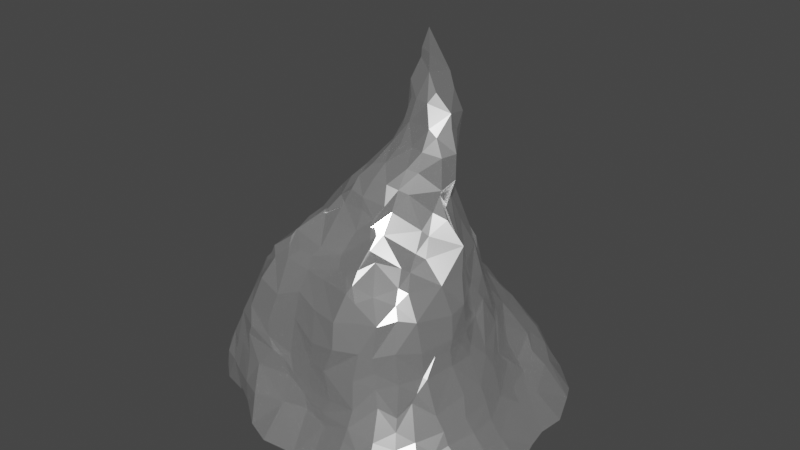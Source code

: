 # Source: tinfoil_hat_for_aaron.blend  (saved by Blender 3.2.14; exported with 4.5.12 LTS)
import bpy
from mathutils import Matrix  # noqa: F401  (used for matrix-valued properties, if any)

bpy.ops.wm.read_factory_settings(use_empty=True)
scene = bpy.context.scene
scene.name = 'Scene'

# ---- collections
col_collection = bpy.data.collections.new('Collection'); scene.collection.children.link(col_collection)

# ---- materials (node trees are filled in below, after node groups)
mat_material_002 = bpy.data.materials.new('Material.002')

# ---- material node trees
mat_material_002.use_nodes = True; mat_material_002.node_tree.nodes.clear()
_N = mat_material_002.node_tree.nodes; _L = mat_material_002.node_tree.links
n0 = _N.new('ShaderNodeBsdfPrincipled'); n0.name = 'Principled BSDF'; n0.location = (10, 300)
n0.distribution = 'GGX'
n0.subsurface_method = 'RANDOM_WALK_SKIN'
n0.inputs[0].default_value = (1.0, 1.0, 1.0, 1.0)
n0.inputs[1].default_value = 0.8955
n0.inputs[2].default_value = 0.2364
n0.inputs[3].default_value = 1.45
n0.inputs[27].default_value = (0.0, 0.0, 0.0, 1.0)
n0.inputs[28].default_value = 1.0
n1 = _N.new('ShaderNodeOutputMaterial'); n1.name = 'Material Output'; n1.location = (300, 300)
_L.new(n0.outputs[0], n1.inputs[0])
n1.is_active_output = True

# ---- world
world_world = bpy.data.worlds.new('World'); scene.world = world_world
world_world.use_nodes = True; world_world.node_tree.nodes.clear()
_N = world_world.node_tree.nodes; _L = world_world.node_tree.links
n0 = _N.new('ShaderNodeOutputWorld'); n0.name = 'World Output'; n0.location = (300, 300)
n1 = _N.new('ShaderNodeBackground'); n1.name = 'Background'; n1.location = (10, 300)
n1.inputs[0].default_value = (0.05088, 0.05088, 0.05088, 1.0)
_L.new(n1.outputs[0], n0.inputs[0])
n0.is_active_output = True
world_world.color = (0.05088, 0.05088, 0.05088)
world_world.use_sun_shadow = False
world_world.sun_shadow_jitter_overblur = 0.0

# ---- meshes
me_cone = bpy.data.meshes.new('Cone')
me_cone.from_pydata([(-0.4877, -0.5717, -0.9782), (-0.6198, -0.6518, -0.9704), (-0.4999, -0.5746, -0.7942), (-0.6757, -0.4806, -0.9475), (-0.7111, -0.354, -0.9375), (-0.4821, -0.521, -0.978), (-0.6729, -0.5403, -0.9665), (-0.5426, -0.3452, -0.971), (-0.62, -0.4341, -0.8225), (-0.6356, -0.3568, -0.7938), (-0.563, -0.4886, -0.7658), (-0.498, -0.4522, -0.6185), (-0.6064, -0.358, -0.7295), (-0.5727, -0.3591, -0.6433), (-0.707, -0.2125, -0.9365), (-0.7377, -0.09839, -0.9568), (-0.5516, -0.2073, -0.9665), (-0.5463, -0.06578, -0.971), (-0.6289, -0.2132, -0.779), (-0.6214, -0.07666, -0.7557), (-0.6123, -0.049, -0.6848), (-0.6208, -0.1918, -0.7208), (-0.5992, -0.231, -0.6452), (-0.6136, -0.1238, -0.708), (-0.603, -0.07498, -0.6481), (-0.485, -0.4247, -0.5324), (-0.5497, -0.3374, -0.5028), (-0.515, -0.3418, -0.3638), (-0.4942, -0.306, -0.2208), (-0.4786, -0.2814, -0.1336), (-0.5988, -0.1849, -0.4966), (-0.5842, -0.2366, -0.3597), (-0.5915, -0.06973, -0.502), (-0.5917, -0.09521, -0.3839), (-0.5576, -0.2177, -0.2308), (-0.4927, -0.2378, -0.09327), (-0.5506, -0.07417, -0.2282), (-0.4759, -0.05359, -0.101), (-0.3466, -0.8278, -0.9769), (-0.3566, -0.85, -0.9701), (-0.2756, -0.8336, -0.9854), (-0.2907, -0.8683, -0.9605), (-0.3616, -0.7618, -0.9891), (-0.4199, -0.7952, -0.9649), (-0.4132, -0.6217, -0.9795), (-0.4973, -0.7385, -0.9666), (-0.2753, -0.7583, -0.9965), (-0.2725, -0.7875, -0.8725), (-0.2775, -0.6187, -0.9905), (-0.3592, -0.6914, -0.8233), (-0.4163, -0.6205, -0.7682), (-0.3707, -0.5511, -0.6007), (-0.2873, -0.711, -0.8016), (-0.282, -0.6758, -0.7425), (-0.2922, -0.6332, -0.6684), (-0.08434, -0.9226, -0.9834), (-0.08358, -0.9279, -0.979), (0.009677, -0.8958, -0.9775), (0.01108, -0.9133, -0.9661), (-0.1375, -0.7591, -0.9976), (-0.1369, -0.8034, -0.8617), (-0.1405, -0.6231, -0.9963), (-0.002618, -0.7567, -0.9962), (-0.002954, -0.7927, -0.865), (-0.001675, -0.6207, -1.0), (-0.1379, -0.733, -0.7903), (-0.1509, -0.6914, -0.7211), (-0.12, -0.6463, -0.6263), (-0.002085, -0.723, -0.793), (0.005418, -0.6816, -0.7181), (0.0003814, -0.6454, -0.6362), (-0.3446, -0.5557, -0.5582), (-0.2906, -0.5667, -0.4982), (-0.2263, -0.5543, -0.4037), (-0.1378, -0.5817, -0.4833), (-0.1401, -0.5678, -0.4014), (-0.004547, -0.5678, -0.4943), (-0.04864, -0.5538, -0.4108), (-0.4213, -0.4769, -0.9811), (-0.4713, -0.4309, -0.9765), (-0.3853, -0.3812, -0.9803), (-0.4188, -0.3452, -0.9785), (-0.2728, -0.4852, -0.9884), (-0.2756, -0.3656, -0.9815), (-0.2724, -0.2978, -0.9751), (-0.4707, -0.5466, -0.7201), (-0.4486, -0.5305, -0.6591), (-0.4109, -0.2122, -0.9718), (-0.4111, -0.07464, -0.9658), (-0.2746, -0.2134, -0.9651), (-0.275, -0.07486, -0.947), (-0.1353, -0.4807, -0.9931), (-0.1357, -0.3638, -0.9831), (-0.1382, -0.3009, -0.9724), (0.002672, -0.4836, -0.9986), (-0.003101, -0.3599, -0.9869), (0.003986, -0.2954, -0.9731), (-0.1413, -0.2169, -0.9566), (-0.1384, -0.08325, -0.9324), (-0.003969, -0.2112, -0.9537), (-0.004763, -0.07152, -0.9315), (-0.4133, -0.5053, -0.5005), (-0.4038, -0.4725, -0.3514), (-0.4759, -0.4079, -0.4581), (-0.4739, -0.3907, -0.3822), (-0.2991, -0.55, -0.4904), (-0.2946, -0.5368, -0.3667), (-0.3621, -0.4412, -0.2038), (-0.3425, -0.4103, -0.1452), (-0.4409, -0.3878, -0.2272), (-0.4179, -0.3399, -0.09931), (-0.2921, -0.4971, -0.219), (-0.275, -0.4222, -0.1005), (-0.3003, -0.3826, -0.08109), (-0.4497, -0.2316, -0.07243), (-0.1238, -0.566, -0.3472), (0.02861, -0.5446, -0.4536), (-0.005241, -0.5372, -0.3711), (-0.1071, -0.5445, -0.2341), (-0.1146, -0.4794, -0.1006), (-0.01113, -0.5286, -0.2185), (0.01113, -0.4897, -0.09089), (-0.4322, -0.1663, -0.05531), (-0.4139, -0.09689, -0.05108), (-0.3272, -0.2558, 0.01432), (-0.3083, -0.1982, 0.04675), (-0.2134, -0.3705, -0.03467), (-0.2439, -0.3427, -0.01343), (-0.2314, -0.2072, 0.105), (-0.1628, -0.1911, 0.1942), (-0.4007, -0.2156, -0.01703), (-0.2637, -0.1962, 0.1106), (-0.3644, -0.05927, -0.007682), (-0.2806, -0.0729, 0.09534), (-0.261, -0.1529, 0.1349), (-0.2297, -0.1387, 0.1604), (-0.2341, -0.06683, 0.1882), (-0.1904, -0.1715, 0.2255), (-0.1447, -0.1373, 0.3122), (-0.2187, -0.051, 0.2429), (-0.1626, -0.06314, 0.32), (-0.12, -0.3784, 0.003356), (-0.05725, -0.3333, 0.08444), (-0.1411, -0.3332, 0.02179), (-0.07751, -0.3054, 0.1095), (0.04827, -0.4589, 0.04286), (0.02704, -0.3698, 0.1521), (-0.01147, -0.3116, 0.1836), (-0.09057, -0.2293, 0.2746), (-0.03458, -0.2353, 0.3691), (0.02604, -0.318, 0.2669), (0.0291, -0.3272, 0.2895), (0.04611, -0.3071, 0.442), (-0.1212, -0.1928, 0.2953), (-0.07139, -0.1964, 0.3884), (-0.09132, -0.07357, 0.3883), (-0.003061, -0.2265, 0.4624), (0.05601, -0.2618, 0.5274), (-0.001084, -0.1577, 0.4663), (-0.003286, -0.08401, 0.4622), (0.04146, -0.2256, 0.5654), (0.08852, -0.1656, 0.6615), (0.06013, -0.07414, 0.5543), (0.09015, -0.0898, 0.6635), (-0.7827, 0.07934, -0.9509), (-0.7601, 0.2031, -0.9299), (-0.539, 0.06562, -0.9753), (-0.5511, 0.1967, -0.9768), (-0.6654, 0.05728, -0.7642), (-0.6165, 0.05928, -0.6308), (-0.7205, 0.2167, -0.7725), (-0.668, 0.2396, -0.6307), (-0.6111, 0.03811, -0.5992), (-0.6764, 0.351, -0.9111), (-0.6362, 0.4497, -0.9012), (-0.4842, 0.3573, -0.978), (-0.57, 0.3318, -0.9689), (-0.4822, 0.4716, -0.9781), (-0.6145, 0.4967, -0.9398), (-0.6863, 0.3334, -0.7766), (-0.6575, 0.3318, -0.6361), (-0.6416, 0.4607, -0.78), (-0.6191, 0.4354, -0.6132), (-0.6221, 0.5237, -0.7618), (-0.6069, 0.4961, -0.6358), (-0.6152, 0.103, -0.5496), (-0.6302, 0.1629, -0.5296), (-0.5954, 0.06882, -0.5177), (-0.5666, 0.0611, -0.3248), (-0.6203, 0.2065, -0.4744), (-0.6049, 0.2253, -0.4007), (-0.5304, 0.06271, -0.1938), (-0.4695, 0.06596, -0.09984), (-0.5733, 0.181, -0.2428), (-0.4809, 0.2057, -0.08527), (-0.6355, 0.3526, -0.5198), (-0.6164, 0.4031, -0.567), (-0.6331, 0.3332, -0.4648), (-0.603, 0.3643, -0.372), (-0.5553, 0.5078, -0.4848), (-0.5154, 0.454, -0.3408), (-0.5586, 0.3248, -0.217), (-0.4849, 0.3025, -0.1174), (-0.4948, 0.418, -0.2656), (-0.4801, 0.5442, -0.9768), (-0.5932, 0.6332, -0.9416), (-0.5353, 0.7232, -0.9296), (-0.5968, 0.6102, -0.7618), (-0.553, 0.5989, -0.648), (-0.5069, 0.7057, -0.7619), (-0.483, 0.6826, -0.6932), (-0.5022, 0.5639, -0.512), (-0.4144, 0.05811, -0.9684), (-0.3984, 0.215, -0.9772), (-0.2823, 0.06214, -0.9443), (-0.2706, 0.2001, -0.9586), (-0.4013, 0.321, -0.9857), (-0.3977, 0.2674, -0.9812), (-0.4121, 0.4715, -0.9914), (-0.2733, 0.3572, -0.9822), (-0.2758, 0.2898, -0.9735), (-0.2749, 0.4707, -0.9934), (-0.1429, 0.05778, -0.9263), (-0.1333, 0.2, -0.9393), (-0.001502, 0.06193, -0.9316), (0.000839, 0.1961, -0.9338), (-0.1677, 0.3871, -0.9789), (-0.1307, 0.3416, -0.9675), (-0.1291, 0.4584, -0.9885), (-0.07826, 0.4059, -0.9761), (-0.000503, 0.335, -0.9563), (-0.001086, 0.482, -0.9862), (-0.004459, 0.4158, -0.9733), (-0.4463, 0.2373, -0.04964), (-0.4797, 0.5346, -0.4381), (-0.4106, 0.5464, -0.3398), (-0.2799, 0.5372, -0.3078), (-0.459, 0.394, -0.1845), (-0.4533, 0.3463, -0.08091), (-0.425, 0.4556, -0.2019), (-0.3753, 0.4159, -0.1374), (-0.2503, 0.3872, -0.05812), (-0.2685, 0.4867, -0.2336), (-0.2923, 0.4161, -0.1184), (-0.1329, 0.53, -0.3046), (-0.06504, 0.5381, -0.2953), (-0.1729, 0.3885, -0.04231), (-0.1252, 0.4815, -0.234), (-0.1458, 0.4175, -0.07052), (0.0613, 0.3909, -0.03161), (-0.01557, 0.5218, -0.2513), (0.0135, 0.4545, -0.07096), (-0.4164, 0.5975, -0.9902), (-0.4648, 0.6359, -0.9775), (-0.3727, 0.6981, -0.9835), (-0.4546, 0.8, -0.9462), (-0.2747, 0.6079, -0.9966), (-0.275, 0.7224, -0.988), (-0.2755, 0.795, -0.9695), (-0.4491, 0.6629, -0.6093), (-0.4222, 0.7773, -0.7749), (-0.4229, 0.7021, -0.6305), (-0.2685, 0.8092, -0.7282), (-0.2787, 0.7513, -0.6332), (-0.3526, 0.8378, -0.9176), (-0.2851, 0.8664, -0.9247), (-0.3505, 0.8156, -0.8304), (-0.277, 0.8362, -0.8032), (-0.1382, 0.6078, -0.9987), (-0.1435, 0.7557, -0.9933), (-0.1917, 0.8066, -0.9748), (-0.002528, 0.6085, -0.9986), (-0.001576, 0.7457, -0.9992), (-0.1389, 0.8035, -0.7245), (-0.135, 0.7436, -0.6359), (-0.001977, 0.7875, -0.7432), (0.003154, 0.7315, -0.6393), (-0.1009, 0.8251, -0.9806), (-0.151, 0.9186, -0.948), (-0.001574, 0.8268, -0.9836), (0.00436, 0.9163, -0.9605), (-0.1376, 0.8429, -0.7903), (-0.002542, 0.8289, -0.8073), (-0.4024, 0.6323, -0.479), (-0.4161, 0.567, -0.3835), (-0.3599, 0.6843, -0.5535), (-0.2739, 0.6546, -0.4725), (-0.2753, 0.5795, -0.3683), (-0.283, 0.696, -0.5372), (-0.1379, 0.6476, -0.4779), (-0.1395, 0.5744, -0.3744), (-0.1381, 0.6877, -0.5421), (-0.005859, 0.6641, -0.4657), (-0.01515, 0.5906, -0.346), (-0.001375, 0.6884, -0.5276), (0.01332, 0.5488, -0.2797), (-0.4263, 0.08708, -0.04931), (-0.4346, 0.1632, -0.04232), (-0.3932, 0.05927, -0.005463), (-0.3019, 0.06066, 0.1079), (-0.3975, 0.2313, 0.03227), (-0.2738, 0.1527, 0.1293), (-0.3001, 0.2239, 0.06188), (-0.2919, 0.1464, 0.1173), (-0.2464, 0.05149, 0.1908), (-0.2487, 0.04757, 0.1708), (-0.2194, 0.02624, 0.2584), (-0.1683, 0.03032, 0.3118), (-0.2233, 0.09876, 0.2063), (-0.4212, 0.2442, 0.001684), (-0.2802, 0.2835, 0.04133), (-0.2284, 0.2342, 0.09622), (-0.1192, 0.2119, 0.1899), (-0.02434, 0.2124, 0.2143), (-0.157, 0.04493, 0.288), (-0.1115, -0.00499, 0.3686), (-0.1289, 0.1278, 0.2674), (-0.08233, 0.06706, 0.3367), (0.04748, 0.02557, 0.441), (0.01434, 0.1817, 0.2704), (0.0008881, 0.05429, 0.3912), (-0.1226, 0.3619, 0.01684), (-0.1411, 0.2429, 0.146), (-0.09505, 0.3902, -0.02065), (-0.0231, 0.3775, 0.01679), (-0.003005, 0.2555, 0.1537), (-0.0003016, 0.399, -0.009251), (0.005761, -0.007042, 0.4408), (0.07701, -0.01222, 0.5224), (0.1113, -0.03584, 0.6554), (0.08833, -0.835, -0.9791), (0.1259, -0.8641, -0.9582), (0.1336, -0.7683, -0.9912), (0.162, -0.8532, -0.9576), (0.1349, -0.6207, -1.002), (0.2701, -0.7789, -0.9867), (0.2757, -0.8207, -0.9553), (0.2714, -0.6206, -1.003), (0.3261, -0.6819, -0.8388), (0.138, -0.7037, -0.8138), (0.1344, -0.659, -0.7514), (0.1466, -0.5974, -0.6197), (0.2406, -0.6924, -0.8283), (0.2586, -0.6312, -0.7776), (0.2996, -0.5509, -0.6792), (0.4358, -0.7887, -0.9871), (0.4342, -0.8063, -0.9716), (0.4061, -0.6189, -1.005), (0.3947, -0.6767, -0.8459), (0.5161, -0.7112, -0.9911), (0.5547, -0.7319, -0.9496), (0.5752, -0.6708, -0.9954), (0.5945, -0.7221, -0.9544), (0.3961, -0.5791, -0.7695), (0.343, -0.5528, -0.7045), (0.5654, -0.5844, -0.8039), (0.1138, -0.5678, -0.5379), (0.1365, -0.4857, -1.003), (0.128, -0.3348, -0.9904), (0.07991, -0.2843, -0.9758), (0.2713, -0.4842, -1.005), (0.2759, -0.3467, -0.999), (0.1908, -0.5524, -0.575), (0.2444, -0.5374, -0.6098), (0.1676, -0.2617, -0.9786), (0.1328, -0.2199, -0.9658), (0.1286, -0.07625, -0.9424), (0.2727, -0.2104, -0.9829), (0.2361, -0.172, -0.9717), (0.3247, -0.1233, -0.9785), (0.2783, -0.07873, -0.9639), (0.4079, -0.4842, -1.005), (0.4104, -0.3502, -1.001), (0.5451, -0.4777, -1.003), (0.5421, -0.3451, -1.002), (0.4059, -0.5309, -0.7261), (0.3921, -0.4762, -0.6546), (0.4413, -0.4029, -0.5896), (0.5273, -0.522, -0.7278), (0.5779, -0.4417, -0.6797), (0.5498, -0.3509, -0.5823), (0.4068, -0.215, -0.9953), (0.4025, -0.07706, -0.9849), (0.357, -0.03563, -0.9741), (0.5444, -0.2112, -0.9989), (0.5489, -0.07455, -0.9969), (0.6087, -0.279, -0.5692), (0.134, -0.5428, -0.5134), (0.1464, -0.4594, -0.3744), (0.302, -0.4569, -0.4837), (0.2346, -0.4262, -0.335), (0.331, -0.4158, -0.4533), (0.3146, -0.3979, -0.3744), (0.1374, -0.4209, -0.2424), (0.09201, -0.4285, -0.0912), (0.1715, -0.4031, -0.2173), (0.1435, -0.3917, -0.112), (0.2028, -0.4188, -0.2881), (0.2832, -0.3718, -0.2305), (0.2921, -0.3041, -0.08982), (0.3309, -0.2633, -0.08275), (0.3648, -0.4209, -0.5309), (0.4139, -0.3608, -0.4901), (0.3853, -0.3232, -0.3714), (0.5253, -0.3078, -0.5297), (0.3554, -0.2895, -0.2131), (0.3447, -0.2766, -0.152), (0.4686, -0.2736, -0.4407), (0.4633, -0.2169, -0.3511), (0.4726, -0.1382, -0.2934), (0.5572, -0.2291, -0.4912), (0.5042, -0.1834, -0.3824), (0.6021, -0.1188, -0.4442), (0.5475, -0.09043, -0.3556), (0.3958, -0.2558, -0.2251), (0.3481, -0.2632, -0.08591), (0.4741, -0.07148, -0.237), (0.4033, -0.07518, -0.09781), (0.4935, -0.07141, -0.2521), (0.6467, -0.6514, -0.9837), (0.6752, -0.6705, -0.9634), (0.6281, -0.5613, -0.817), (0.6626, -0.4857, -0.9887), (0.7778, -0.5236, -0.9393), (0.7132, -0.3801, -0.9953), (0.7465, -0.4132, -0.9764), (0.8013, -0.464, -0.9496), (0.7719, -0.325, -0.9915), (0.8617, -0.3904, -0.9536), (0.6922, -0.4768, -0.7778), (0.6218, -0.4266, -0.6966), (0.7249, -0.3827, -0.7263), (0.7019, -0.3381, -0.6731), (0.7544, -0.4255, -0.825), (0.783, -0.347, -0.7637), (0.7519, -0.2844, -0.7003), (0.6808, -0.2095, -1.0), (0.6846, -0.07651, -0.999), (0.7801, -0.2115, -0.9897), (0.9061, -0.2193, -0.9452), (0.7739, -0.07037, -0.9858), (0.9151, -0.07153, -0.9424), (0.7044, -0.2159, -0.5927), (0.7529, -0.07184, -0.5906), (0.8377, -0.2197, -0.7614), (0.7724, -0.2163, -0.6763), (0.8347, -0.07563, -0.7577), (0.7803, -0.07458, -0.6529), (0.6454, -0.1992, -0.5314), (0.692, -0.04055, -0.4838), (0.625, -0.03686, -0.4135), (0.07004, -0.4232, 0.008881), (0.09248, -0.3481, 0.1487), (0.1324, -0.3447, 0.03894), (0.0412, -0.3465, 0.2067), (0.2113, -0.2802, 0.06681), (0.1748, -0.2466, 0.2012), (0.08786, -0.3231, 0.2793), (0.1184, -0.33, 0.3197), (0.1163, -0.333, 0.4523), (0.1878, -0.2495, 0.3309), (0.1972, -0.2661, 0.457), (0.3233, -0.216, 0.01277), (0.2715, -0.1843, 0.1815), (0.2781, -0.07963, 0.2432), (0.2366, -0.2094, 0.3121), (0.2535, -0.2137, 0.4494), (0.2639, -0.08693, 0.3214), (0.2769, -0.1034, 0.4447), (0.3113, -0.1542, 0.06876), (0.2723, -0.1482, 0.1632), (0.3509, -0.09277, 0.03408), (0.2837, -0.07235, 0.2048), (0.1265, -0.2906, 0.5581), (0.1961, -0.257, 0.5339), (0.1413, -0.2684, 0.6268), (0.1273, -0.1832, 0.7093), (0.1492, -0.1141, 0.7891), (0.2818, -0.2108, 0.5899), (0.2733, -0.1582, 0.6929), (0.3078, -0.08128, 0.5907), (0.3044, -0.09897, 0.7561), (0.1867, -0.07733, 0.8632), (0.2443, -0.01455, 0.9623), (0.135, 0.06173, -0.9383), (0.1354, 0.1989, -0.9333), (0.2717, 0.06375, -0.9487), (0.275, 0.2001, -0.9456), (0.1382, 0.3365, -0.9532), (0.1341, 0.4819, -0.9849), (0.1384, 0.4157, -0.9709), (0.3043, 0.3756, -0.9787), (0.2684, 0.3367, -0.9655), (0.2642, 0.4595, -0.989), (0.2153, 0.4088, -0.9756), (0.4388, 0.06362, -0.9794), (0.3725, 0.05668, -0.9684), (0.4406, 0.1969, -0.9791), (0.3758, 0.2036, -0.9678), (0.54, 0.06524, -0.9936), (0.5428, 0.2038, -0.9949), (0.5949, 0.2444, -0.5757), (0.4018, 0.332, -0.9867), (0.3554, 0.2866, -0.9745), (0.4074, 0.4714, -0.9988), (0.5441, 0.3346, -0.9994), (0.5443, 0.4719, -0.9998), (0.6, 0.3252, -0.5871), (0.6006, 0.4791, -0.5926), (0.3191, 0.2424, -0.05822), (0.3179, 0.5242, -0.3095), (0.11, 0.3837, -0.0506), (0.1664, 0.4968, -0.1861), (0.1228, 0.4635, -0.1236), (0.3093, 0.3656, -0.1887), (0.2689, 0.3203, -0.1057), (0.2832, 0.4701, -0.2272), (0.2208, 0.4111, -0.1477), (0.4689, 0.2556, -0.3188), (0.6108, 0.1235, -0.4455), (0.6254, 0.07965, -0.3606), (0.571, 0.2106, -0.5445), (0.5188, 0.2083, -0.3405), (0.4874, 0.08966, -0.1555), (0.4413, 0.06361, -0.09917), (0.4886, 0.2035, -0.2013), (0.3915, 0.197, -0.08369), (0.5328, 0.062, -0.2248), (0.4997, 0.1839, -0.2352), (0.4752, 0.3849, -0.4368), (0.4464, 0.2965, -0.3674), (0.4764, 0.473, -0.4373), (0.3901, 0.4923, -0.3475), (0.5002, 0.3124, -0.4751), (0.479, 0.3041, -0.4236), (0.5203, 0.5144, -0.5158), (0.3516, 0.3619, -0.2479), (0.3484, 0.2764, -0.1397), (0.3543, 0.4297, -0.2765), (0.1349, 0.6056, -0.9983), (0.1336, 0.7544, -0.9942), (0.1767, 0.8034, -0.974), (0.2707, 0.6099, -0.9987), (0.2737, 0.7146, -0.9889), (0.3076, 0.8337, -0.9414), (0.1331, 0.794, -0.744), (0.137, 0.7467, -0.6374), (0.2949, 0.8106, -0.7714), (0.2956, 0.7403, -0.6205), (0.08639, 0.8183, -0.9788), (0.1437, 0.8891, -0.9501), (0.2828, 0.8461, -0.9228), (0.1351, 0.8252, -0.8117), (0.2473, 0.8266, -0.8163), (0.4091, 0.615, -0.9936), (0.4531, 0.661, -0.9743), (0.3637, 0.6898, -0.9815), (0.4219, 0.7931, -0.9371), (0.5479, 0.563, -0.9831), (0.5951, 0.6934, -0.9347), (0.5315, 0.7288, -0.9298), (0.437, 0.6522, -0.6087), (0.4157, 0.7644, -0.7659), (0.4004, 0.6983, -0.6436), (0.5768, 0.6459, -0.7633), (0.5347, 0.6009, -0.6501), (0.5083, 0.7014, -0.7654), (0.4779, 0.6778, -0.7014), (0.1459, 0.6833, -0.4362), (0.151, 0.6376, -0.3503), (0.1393, 0.7081, -0.5096), (0.2686, 0.6651, -0.4633), (0.2827, 0.5856, -0.3481), (0.2765, 0.7026, -0.5326), (0.1513, 0.5603, -0.2663), (0.2226, 0.5503, -0.2835), (0.4044, 0.6107, -0.5059), (0.3643, 0.5598, -0.4063), (0.3434, 0.679, -0.5629), (0.4918, 0.556, -0.5474), (0.6837, 0.05706, -0.9986), (0.684, 0.1938, -0.9975), (0.7644, 0.06626, -0.9827), (0.906, 0.0733, -0.9453), (0.7562, 0.2032, -0.979), (0.8909, 0.2029, -0.9433), (0.7425, 0.1084, -0.7156), (0.7287, 0.06731, -0.6496), (0.7356, 0.1894, -0.7287), (0.6548, 0.1838, -0.616), (0.7859, 0.06305, -0.7624), (0.7554, 0.02475, -0.6822), (0.7867, 0.1999, -0.7855), (0.6969, 0.3466, -0.9936), (0.7465, 0.3976, -0.9768), (0.647, 0.4738, -0.991), (0.7818, 0.5219, -0.9626), (0.7523, 0.31, -0.9801), (0.8754, 0.3722, -0.9509), (0.8248, 0.4596, -0.9559), (0.7365, 0.3332, -0.7231), (0.6659, 0.3468, -0.6459), (0.7221, 0.4718, -0.7591), (0.6551, 0.4773, -0.656), (0.7867, 0.346, -0.784), (0.7634, 0.4317, -0.8107), (0.6698, 0.03514, -0.4628), (0.6422, 0.0367, -0.4095), (0.6158, 0.1535, -0.5363), (0.6146, 0.5384, -0.9774), (0.6933, 0.6278, -0.9443), (0.6453, 0.5753, -0.7641), (0.6162, 0.5453, -0.6971), (0.186, 0.2357, 0.09287), (0.1237, 0.2261, 0.177), (0.3205, 0.09131, 0.07961), (0.2831, 0.04376, 0.1726), (0.2744, 0.22, 0.05388), (0.2332, 0.1836, 0.1688), (0.1371, 0.03794, 0.4681), (0.1515, 0.1593, 0.2949), (0.1703, 0.07575, 0.3982), (0.2392, 0.06328, 0.3166), (0.2423, 0.02395, 0.4465), (0.2077, 0.1183, 0.2998), (0.1842, 0.06959, 0.3825), (0.1584, 0.2829, 0.03937), (0.1035, 0.2478, 0.1285), (0.2209, 0.2639, 0.01333), (0.3415, 0.08181, 0.05271), (0.2973, 0.01662, 0.1435), (0.346, 0.1541, 0.004896), (0.13, 0.01112, 0.5567), (0.1501, 0.01093, 0.7231), (0.253, 0.00817, 0.5925), (0.231, -0.0102, 0.7245), (0.2037, -0.00479, 0.8238), (0.2118, -0.0006201, 0.865)], [], [(3, 7, 6), (11, 12, 10), (12, 8, 10), (14, 17, 16), (22, 23, 21), (23, 20, 19), (23, 18, 21), (14, 7, 4), (13, 21, 12), (12, 18, 9), (8, 4, 3), (6, 8, 3), (18, 15, 14), (9, 14, 4), (31, 32, 30), (34, 37, 36), (27, 30, 26), (29, 34, 28), (31, 36, 33), (27, 34, 31), (38, 41, 39), (42, 45, 44), (42, 48, 46), (53, 51, 50), (53, 49, 52), (57, 56, 55), (59, 64, 62), (66, 70, 67), (69, 65, 68), (55, 41, 40), (48, 59, 46), (53, 67, 54), (65, 53, 52), (38, 43, 42), (38, 46, 40), (47, 39, 41), (55, 62, 57), (63, 56, 58), (49, 45, 43), (47, 49, 43), (60, 68, 65), (60, 52, 47), (40, 59, 55), (60, 41, 56), (74, 77, 75), (74, 73, 72), (79, 80, 78), (84, 80, 81), (80, 82, 78), (88, 89, 87), (93, 95, 92), (92, 94, 91), (97, 100, 99), (84, 92, 83), (82, 92, 91), (90, 97, 89), (87, 84, 81), (97, 96, 93), (89, 93, 84), (102, 103, 101), (105, 102, 101), (108, 109, 107), (111, 108, 107), (113, 108, 112), (120, 119, 118), (111, 119, 112), (107, 104, 102), (102, 111, 107), (115, 120, 118), (115, 111, 106), (0, 45, 1), (45, 2, 1), (79, 5, 6), (7, 79, 6), (85, 11, 10), (17, 87, 16), (16, 81, 7), (103, 27, 26), (103, 25, 101), (109, 29, 28), (27, 109, 28), (114, 29, 110), (1, 5, 0), (2, 6, 1), (44, 82, 48), (61, 94, 64), (51, 85, 50), (48, 91, 61), (73, 105, 72), (105, 71, 72), (116, 77, 76), (77, 115, 75), (115, 73, 75), (25, 13, 11), (22, 32, 24), (13, 30, 22), (54, 71, 51), (70, 74, 67), (54, 74, 72), (71, 86, 51), (86, 25, 11), (0, 78, 44), (85, 2, 50), (127, 125, 124), (131, 132, 130), (138, 139, 137), (139, 135, 137), (142, 143, 141), (145, 142, 141), (147, 142, 146), (151, 149, 148), (143, 128, 127), (143, 126, 141), (153, 138, 137), (155, 138, 154), (125, 130, 124), (134, 125, 128), (149, 153, 148), (156, 149, 152), (135, 133, 131), (134, 135, 131), (150, 147, 146), (147, 148, 144), (129, 134, 128), (144, 129, 128), (153, 129, 148), (161, 162, 160), (162, 158, 160), (132, 122, 130), (158, 155, 154), (156, 158, 154), (157, 156, 152), (165, 166, 164), (168, 171, 170), (176, 177, 175), (174, 176, 173), (179, 182, 181), (184, 181, 182), (173, 167, 165), (171, 179, 170), (168, 165, 164), (179, 174, 173), (183, 174, 181), (170, 173, 165), (188, 189, 187), (189, 185, 187), (192, 193, 191), (197, 200, 199), (197, 196, 195), (189, 198, 197), (197, 186, 189), (193, 202, 201), (191, 190, 188), (198, 203, 200), (193, 198, 190), (207, 210, 209), (207, 206, 205), (212, 215, 214), (216, 220, 217), (218, 219, 216), (222, 225, 224), (229, 226, 228), (231, 229, 228), (229, 230, 227), (214, 223, 222), (226, 220, 219), (221, 226, 219), (217, 215, 213), (227, 225, 223), (220, 223, 215), (237, 240, 239), (240, 242, 239), (241, 240, 238), (248, 250, 247), (243, 247, 242), (246, 243, 241), (239, 236, 235), (247, 245, 244), (247, 236, 242), (253, 254, 252), (258, 254, 255), (254, 256, 252), (261, 262, 260), (268, 272, 271), (276, 273, 274), (280, 277, 278), (270, 257, 258), (257, 268, 256), (274, 262, 263), (264, 258, 255), (270, 277, 269), (277, 272, 269), (262, 266, 260), (275, 281, 273), (266, 265, 264), (282, 278, 281), (255, 266, 264), (281, 265, 267), (265, 270, 258), (281, 262, 273), (284, 286, 283), (286, 285, 283), (290, 292, 289), (294, 289, 292), (287, 289, 286), (291, 286, 289), (167, 212, 166), (175, 217, 176), (175, 218, 216), (167, 217, 213), (200, 234, 199), (202, 237, 201), (237, 203, 201), (203, 235, 200), (233, 202, 194), (253, 204, 205), (206, 253, 205), (210, 260, 209), (259, 210, 208), (260, 206, 209), (178, 204, 177), (183, 208, 207), (183, 205, 178), (252, 221, 218), (268, 231, 228), (221, 268, 228), (234, 284, 283), (287, 235, 236), (245, 290, 244), (245, 295, 293), (290, 236, 244), (185, 171, 169), (172, 185, 169), (180, 196, 182), (196, 184, 182), (171, 195, 180), (259, 285, 261), (285, 263, 261), (291, 276, 274), (288, 274, 263), (184, 211, 208), (211, 259, 208), (204, 218, 177), (234, 211, 199), (298, 301, 300), (301, 302, 300), (308, 304, 306), (314, 317, 316), (317, 319, 316), (318, 317, 315), (322, 324, 321), (324, 323, 321), (307, 314, 306), (314, 308, 306), (311, 321, 310), (302, 311, 310), (302, 309, 300), (325, 312, 313), (299, 305, 301), (305, 303, 301), (319, 312, 316), (308, 312, 303), (312, 311, 303), (298, 297, 296), (327, 318, 315), (335, 333, 332), (332, 337, 335), (340, 344, 341), (342, 340, 339), (351, 350, 349), (349, 346, 345), (347, 349, 345), (352, 346, 350), (345, 336, 335), (335, 347, 345), (346, 338, 336), (343, 354, 344), (333, 330, 332), (338, 342, 336), (333, 342, 339), (348, 355, 353), (338, 353, 343), (357, 361, 360), (368, 369, 367), (368, 364, 365), (366, 368, 365), (371, 374, 373), (375, 379, 376), (379, 377, 376), (381, 385, 384), (360, 372, 371), (383, 369, 370), (369, 381, 367), (359, 364, 358), (364, 361, 358), (372, 384, 374), (367, 372, 361), (391, 390, 389), (387, 390, 388), (395, 394, 393), (395, 399, 396), (397, 395, 393), (412, 411, 410), (407, 411, 408), (411, 409, 408), (416, 415, 414), (391, 403, 392), (401, 391, 389), (398, 406, 399), (407, 403, 402), (404, 407, 402), (414, 406, 405), (392, 397, 390), (388, 397, 393), (409, 414, 408), (409, 418, 416), (414, 403, 408), (403, 398, 392), (406, 400, 399), (425, 422, 424), (427, 425, 424), (425, 426, 423), (431, 430, 429), (431, 435, 432), (433, 431, 429), (440, 439, 438), (436, 440, 438), (447, 444, 446), (447, 442, 445), (439, 427, 438), (436, 427, 424), (444, 435, 434), (435, 442, 432), (428, 433, 426), (423, 433, 429), (446, 439, 441), (439, 434, 428), (419, 352, 351), (352, 421, 355), (374, 422, 373), (378, 430, 379), (430, 380, 379), (384, 437, 436), (374, 436, 424), (432, 386, 380), (412, 450, 413), (448, 412, 410), (334, 360, 337), (347, 373, 351), (344, 362, 341), (375, 354, 353), (355, 375, 353), (337, 371, 347), (354, 363, 344), (423, 419, 422), (423, 421, 420), (362, 389, 387), (377, 401, 376), (377, 404, 402), (386, 404, 380), (363, 401, 389), (443, 448, 442), (362, 356, 341), (386, 448, 410), (373, 419, 351), (421, 378, 355), (454, 451, 453), (453, 456, 454), (460, 459, 458), (468, 465, 467), (471, 470, 469), (462, 470, 463), (470, 464, 463), (462, 456, 455), (465, 461, 460), (454, 457, 452), (454, 460, 458), (464, 465, 463), (463, 460, 456), (480, 479, 478), (475, 479, 476), (479, 477, 476), (474, 475, 473), (481, 482, 477), (459, 474, 473), (480, 466, 468), (466, 474, 461), (484, 487, 486), (491, 494, 493), (489, 494, 490), (488, 494, 492), (496, 497, 495), (495, 500, 499), (504, 505, 502), (486, 498, 496), (491, 503, 492), (491, 504, 502), (485, 492, 487), (497, 503, 502), (497, 505, 500), (487, 503, 498), (517, 514, 516), (517, 512, 513), (517, 511, 515), (522, 519, 521), (525, 524, 523), (527, 525, 523), (532, 529, 531), (534, 529, 530), (535, 529, 533), (537, 514, 515), (538, 514, 536), (533, 522, 521), (534, 518, 522), (537, 525, 536), (528, 520, 522), (528, 518, 525), (538, 530, 532), (536, 518, 530), (538, 510, 516), (537, 509, 526), (541, 543, 540), (539, 543, 542), (548, 545, 546), (556, 555, 554), (555, 558, 554), (555, 560, 559), (567, 564, 566), (567, 562, 563), (567, 561, 565), (544, 556, 543), (542, 556, 554), (548, 562, 547), (549, 541, 540), (541, 551, 544), (553, 545, 547), (553, 550, 552), (560, 564, 559), (562, 560, 557), (553, 544, 551), (547, 557, 544), (572, 568, 569), (573, 568, 571), (577, 571, 572), (578, 571, 576), (575, 569, 574), (584, 583, 582), (580, 584, 582), (589, 586, 588), (591, 586, 587), (592, 586, 590), (595, 594, 593), (594, 597, 593), (594, 599, 598), (603, 600, 602), (605, 600, 604), (597, 585, 584), (581, 597, 584), (601, 588, 600), (592, 600, 588), (592, 583, 585), (605, 598, 599), (605, 596, 602), (604, 585, 598), (500, 580, 499), (505, 595, 593), (603, 507, 601), (505, 581, 500), (601, 501, 589), (607, 519, 520), (608, 519, 606), (559, 609, 558), (612, 564, 565), (564, 610, 559), (489, 542, 493), (504, 558, 506), (542, 504, 493), (610, 595, 609), (612, 602, 611), (610, 602, 596), (577, 531, 576), (579, 531, 535), (575, 512, 516), (575, 510, 572), (577, 510, 532), (535, 507, 508), (507, 521, 501), (573, 546, 570), (578, 561, 563), (579, 561, 576), (578, 548, 573), (608, 587, 589), (579, 508, 565), (608, 501, 521), (506, 609, 595), (612, 508, 603), (618, 615, 617), (618, 613, 614), (625, 622, 624), (625, 620, 621), (625, 619, 623), (630, 615, 616), (631, 615, 629), (627, 613, 626), (628, 613, 617), (618, 622, 616), (620, 618, 614), (635, 632, 633), (636, 635, 633), (634, 619, 632), (330, 58, 57), (62, 334, 332), (340, 70, 69), (340, 68, 339), (63, 339, 68), (62, 330, 57), (333, 58, 331), (359, 95, 96), (95, 357, 94), (100, 365, 99), (99, 359, 96), (116, 388, 117), (120, 394, 121), (388, 120, 117), (70, 356, 76), (64, 357, 334), (356, 116, 76), (451, 146, 145), (458, 152, 151), (458, 150, 457), (452, 150, 146), (475, 161, 160), (477, 161, 476), (475, 157, 473), (459, 157, 152), (224, 485, 484), (231, 490, 232), (232, 488, 230), (225, 488, 485), (513, 250, 251), (513, 249, 511), (272, 539, 271), (546, 275, 276), (280, 549, 279), (282, 550, 280), (272, 549, 540), (545, 282, 275), (569, 292, 293), (570, 292, 568), (295, 569, 293), (294, 546, 276), (271, 489, 231), (512, 295, 250), (621, 319, 320), (621, 318, 619), (325, 626, 324), (620, 313, 319), (627, 313, 614), (329, 632, 328), (632, 318, 328), (15, 166, 17), (20, 168, 19), (172, 20, 24), (15, 168, 164), (212, 90, 88), (98, 224, 100), (214, 98, 90), (32, 188, 187), (36, 192, 191), (33, 191, 188), (32, 172, 24), (166, 88, 17), (366, 486, 370), (383, 495, 382), (495, 385, 382), (486, 383, 370), (582, 441, 440), (437, 582, 440), (591, 446, 590), (591, 443, 447), (583, 446, 441), (523, 417, 416), (418, 523, 416), (520, 418, 413), (606, 450, 449), (587, 449, 443), (499, 437, 385), (450, 520, 413), (133, 298, 132), (139, 307, 306), (139, 304, 136), (133, 304, 299), (155, 307, 140), (162, 329, 328), (162, 327, 159), (155, 327, 315), (132, 296, 123), (630, 471, 629), (622, 468, 467), (622, 464, 616), (630, 464, 472), (635, 480, 634), (637, 482, 483), (477, 636, 633), (637, 481, 635), (634, 468, 623), (122, 37, 35), (126, 113, 112), (113, 124, 110), (119, 145, 141), (124, 114, 110), (119, 126, 112), (114, 122, 35), (192, 297, 194), (309, 241, 238), (246, 323, 248), (326, 249, 251), (323, 251, 248), (233, 309, 238), (310, 246, 241), (297, 233, 194), (453, 394, 396), (396, 455, 453), (417, 469, 415), (400, 455, 399), (400, 469, 462), (628, 511, 626), (631, 524, 526), (628, 509, 515), (631, 509, 617), (123, 192, 37), (524, 471, 417), (394, 145, 121), (626, 249, 324), (100, 484, 366), (633, 163, 477), (3, 4, 7), (11, 13, 12), (12, 9, 8), (14, 15, 17), (22, 24, 23), (23, 24, 20), (23, 19, 18), (14, 16, 7), (13, 22, 21), (12, 21, 18), (8, 9, 4), (6, 10, 8), (18, 19, 15), (9, 18, 14), (31, 33, 32), (34, 35, 37), (27, 31, 30), (29, 35, 34), (31, 34, 36), (27, 28, 34), (38, 40, 41), (42, 43, 45), (42, 44, 48), (53, 54, 51), (53, 50, 49), (57, 58, 56), (59, 61, 64), (66, 69, 70), (69, 66, 65), (55, 56, 41), (48, 61, 59), (53, 66, 67), (65, 66, 53), (38, 39, 43), (38, 42, 46), (47, 43, 39), (55, 59, 62), (63, 60, 56), (49, 50, 45), (47, 52, 49), (60, 63, 68), (60, 65, 52), (40, 46, 59), (60, 47, 41), (74, 76, 77), (74, 75, 73), (79, 81, 80), (84, 83, 80), (80, 83, 82), (88, 90, 89), (93, 96, 95), (92, 95, 94), (97, 98, 100), (84, 93, 92), (82, 83, 92), (90, 98, 97), (87, 89, 84), (97, 99, 96), (89, 97, 93), (102, 104, 103), (105, 106, 102), (108, 110, 109), (111, 112, 108), (113, 110, 108), (120, 121, 119), (111, 118, 119), (107, 109, 104), (102, 106, 111), (115, 117, 120), (115, 118, 111), (0, 44, 45), (45, 50, 2), (79, 78, 5), (7, 81, 79), (85, 86, 11), (17, 88, 87), (16, 87, 81), (103, 104, 27), (103, 26, 25), (109, 110, 29), (27, 104, 109), (114, 35, 29), (1, 6, 5), (2, 10, 6), (44, 78, 82), (61, 91, 94), (51, 86, 85), (48, 82, 91), (73, 106, 105), (105, 101, 71), (116, 117, 77), (77, 117, 115), (115, 106, 73), (25, 26, 13), (22, 30, 32), (13, 26, 30), (54, 72, 71), (70, 76, 74), (54, 67, 74), (71, 101, 86), (86, 101, 25), (0, 5, 78), (85, 10, 2), (127, 128, 125), (131, 133, 132), (138, 140, 139), (139, 136, 135), (142, 144, 143), (145, 146, 142), (147, 144, 142), (151, 152, 149), (143, 144, 128), (143, 127, 126), (153, 154, 138), (155, 140, 138), (125, 131, 130), (134, 131, 125), (149, 154, 153), (156, 154, 149), (135, 136, 133), (134, 137, 135), (150, 151, 147), (147, 151, 148), (129, 137, 134), (144, 148, 129), (153, 137, 129), (161, 163, 162), (162, 159, 158), (132, 123, 122), (158, 159, 155), (156, 160, 158), (157, 160, 156), (165, 167, 166), (168, 169, 171), (176, 178, 177), (174, 178, 176), (179, 180, 182), (184, 183, 181), (173, 176, 167), (171, 180, 179), (168, 170, 165), (179, 181, 174), (183, 178, 174), (170, 179, 173), (188, 190, 189), (189, 186, 185), (192, 194, 193), (197, 198, 200), (197, 199, 196), (189, 190, 198), (197, 195, 186), (193, 194, 202), (191, 193, 190), (198, 201, 203), (193, 201, 198), (207, 208, 210), (207, 209, 206), (212, 213, 215), (216, 219, 220), (218, 221, 219), (222, 223, 225), (229, 227, 226), (231, 232, 229), (229, 232, 230), (214, 215, 223), (226, 227, 220), (221, 228, 226), (217, 220, 215), (227, 230, 225), (220, 227, 223), (237, 238, 240), (240, 243, 242), (241, 243, 240), (248, 251, 250), (243, 248, 247), (246, 248, 243), (239, 242, 236), (247, 250, 245), (247, 244, 236), (253, 255, 254), (258, 257, 254), (254, 257, 256), (261, 263, 262), (268, 269, 272), (276, 275, 273), (280, 279, 277), (270, 269, 257), (257, 269, 268), (274, 273, 262), (264, 265, 258), (270, 278, 277), (277, 279, 272), (262, 267, 266), (275, 282, 281), (266, 267, 265), (282, 280, 278), (255, 260, 266), (281, 278, 265), (265, 278, 270), (281, 267, 262), (284, 287, 286), (286, 288, 285), (290, 293, 292), (294, 291, 289), (287, 290, 289), (291, 288, 286), (167, 213, 212), (175, 216, 217), (175, 177, 218), (167, 176, 217), (200, 235, 234), (202, 238, 237), (237, 239, 203), (203, 239, 235), (233, 238, 202), (253, 252, 204), (206, 255, 253), (210, 261, 260), (259, 261, 210), (260, 255, 206), (178, 205, 204), (183, 184, 208), (183, 207, 205), (252, 256, 221), (268, 271, 231), (221, 256, 268), (234, 235, 284), (287, 284, 235), (245, 293, 290), (245, 250, 295), (290, 287, 236), (185, 186, 171), (172, 187, 185), (180, 195, 196), (196, 199, 184), (171, 186, 195), (259, 283, 285), (285, 288, 263), (291, 294, 276), (288, 291, 274), (184, 199, 211), (211, 283, 259), (204, 252, 218), (234, 283, 211), (298, 299, 301), (301, 303, 302), (308, 305, 304), (314, 315, 317), (317, 320, 319), (318, 320, 317), (322, 325, 324), (324, 326, 323), (307, 315, 314), (314, 316, 308), (311, 322, 321), (302, 303, 311), (302, 310, 309), (325, 322, 312), (299, 304, 305), (305, 308, 303), (319, 313, 312), (308, 316, 312), (312, 322, 311), (298, 300, 297), (327, 328, 318), (335, 336, 333), (332, 334, 337), (340, 343, 344), (342, 343, 340), (351, 352, 350), (349, 350, 346), (347, 351, 349), (352, 348, 346), (345, 346, 336), (335, 337, 347), (346, 348, 338), (343, 353, 354), (333, 331, 330), (338, 343, 342), (333, 336, 342), (348, 352, 355), (338, 348, 353), (357, 358, 361), (368, 370, 369), (368, 367, 364), (366, 370, 368), (371, 372, 374), (375, 378, 379), (379, 380, 377), (381, 382, 385), (360, 361, 372), (383, 382, 369), (369, 382, 381), (359, 365, 364), (364, 367, 361), (372, 381, 384), (367, 381, 372), (391, 392, 390), (387, 389, 390), (395, 396, 394), (395, 398, 399), (397, 398, 395), (412, 413, 411), (407, 410, 411), (411, 413, 409), (416, 417, 415), (391, 402, 403), (401, 402, 391), (398, 405, 406), (407, 408, 403), (404, 410, 407), (414, 415, 406), (392, 398, 397), (388, 390, 397), (409, 416, 414), (409, 413, 418), (414, 405, 403), (403, 405, 398), (406, 415, 400), (425, 423, 422), (427, 428, 425), (425, 428, 426), (431, 432, 430), (431, 434, 435), (433, 434, 431), (440, 441, 439), (436, 437, 440), (447, 445, 444), (447, 443, 442), (439, 428, 427), (436, 438, 427), (444, 445, 435), (435, 445, 442), (428, 434, 433), (423, 426, 433), (446, 444, 439), (439, 444, 434), (419, 420, 352), (352, 420, 421), (374, 424, 422), (378, 429, 430), (430, 432, 380), (384, 385, 437), (374, 384, 436), (432, 442, 386), (412, 449, 450), (448, 449, 412), (334, 357, 360), (347, 371, 373), (344, 363, 362), (375, 376, 354), (355, 378, 375), (337, 360, 371), (354, 376, 363), (423, 420, 419), (423, 429, 421), (362, 363, 389), (377, 402, 401), (377, 380, 404), (386, 410, 404), (363, 376, 401), (443, 449, 448), (362, 387, 356), (386, 442, 448), (373, 422, 419), (421, 429, 378), (454, 452, 451), (453, 455, 456), (460, 461, 459), (468, 466, 465), (471, 472, 470), (462, 469, 470), (470, 472, 464), (462, 463, 456), (465, 466, 461), (454, 458, 457), (454, 456, 460), (464, 467, 465), (463, 465, 460), (480, 481, 479), (475, 478, 479), (479, 481, 477), (474, 478, 475), (481, 483, 482), (459, 461, 474), (480, 478, 466), (466, 478, 474), (484, 485, 487), (491, 492, 494), (489, 493, 494), (488, 490, 494), (496, 498, 497), (495, 497, 500), (504, 506, 505), (486, 487, 498), (491, 502, 503), (491, 493, 504), (485, 488, 492), (497, 498, 503), (497, 502, 505), (487, 492, 503), (517, 515, 514), (517, 516, 512), (517, 513, 511), (522, 520, 519), (525, 526, 524), (527, 528, 525), (532, 530, 529), (534, 533, 529), (535, 531, 529), (537, 536, 514), (538, 516, 514), (533, 534, 522), (534, 530, 518), (537, 526, 525), (528, 527, 520), (528, 522, 518), (538, 536, 530), (536, 525, 518), (538, 532, 510), (537, 515, 509), (541, 544, 543), (539, 540, 543), (548, 547, 545), (556, 557, 555), (555, 559, 558), (555, 557, 560), (567, 565, 564), (567, 566, 562), (567, 563, 561), (544, 557, 556), (542, 543, 556), (548, 563, 562), (549, 550, 541), (541, 550, 551), (553, 552, 545), (553, 551, 550), (560, 566, 564), (562, 566, 560), (553, 547, 544), (547, 562, 557), (572, 571, 568), (573, 570, 568), (577, 576, 571), (578, 573, 571), (575, 572, 569), (584, 585, 583), (580, 581, 584), (589, 587, 586), (591, 590, 586), (592, 588, 586), (595, 596, 594), (594, 598, 597), (594, 596, 599), (603, 601, 600), (605, 602, 600), (597, 598, 585), (581, 593, 597), (601, 589, 588), (592, 604, 600), (592, 590, 583), (605, 604, 598), (605, 599, 596), (604, 592, 585), (500, 581, 580), (505, 506, 595), (603, 508, 507), (505, 593, 581), (601, 507, 501), (607, 606, 519), (608, 521, 519), (559, 610, 609), (612, 611, 564), (564, 611, 610), (489, 539, 542), (504, 554, 558), (542, 554, 504), (610, 596, 595), (612, 603, 602), (610, 611, 602), (577, 532, 531), (579, 576, 531), (575, 574, 512), (575, 516, 510), (577, 572, 510), (535, 533, 507), (507, 533, 521), (573, 548, 546), (578, 576, 561), (579, 565, 561), (578, 563, 548), (608, 606, 587), (579, 535, 508), (608, 589, 501), (506, 558, 609), (612, 565, 508), (618, 616, 615), (618, 617, 613), (625, 623, 622), (625, 624, 620), (625, 621, 619), (630, 629, 615), (631, 617, 615), (627, 614, 613), (628, 626, 613), (618, 624, 622), (620, 624, 618), (635, 634, 632), (636, 637, 635), (634, 623, 619), (330, 331, 58), (62, 64, 334), (340, 341, 70), (340, 69, 68), (63, 333, 339), (62, 332, 330), (333, 63, 58), (359, 358, 95), (95, 358, 357), (100, 366, 365), (99, 365, 359), (116, 387, 388), (120, 393, 394), (388, 393, 120), (70, 341, 356), (64, 94, 357), (356, 387, 116), (451, 452, 146), (458, 459, 152), (458, 151, 150), (452, 457, 150), (475, 476, 161), (477, 163, 161), (475, 160, 157), (459, 473, 157), (224, 225, 485), (231, 489, 490), (232, 490, 488), (225, 230, 488), (513, 512, 250), (513, 251, 249), (272, 540, 539), (546, 545, 275), (280, 550, 549), (282, 552, 550), (272, 279, 549), (545, 552, 282), (569, 568, 292), (570, 294, 292), (295, 574, 569), (294, 570, 546), (271, 539, 489), (512, 574, 295), (621, 620, 319), (621, 320, 318), (325, 627, 626), (620, 614, 313), (627, 325, 313), (329, 633, 632), (632, 619, 318), (15, 164, 166), (20, 169, 168), (172, 169, 20), (15, 19, 168), (212, 214, 90), (98, 222, 224), (214, 222, 98), (32, 33, 188), (36, 37, 192), (33, 36, 191), (32, 187, 172), (166, 212, 88), (366, 484, 486), (383, 496, 495), (495, 499, 385), (486, 496, 383), (582, 583, 441), (437, 580, 582), (591, 447, 446), (591, 587, 443), (583, 590, 446), (523, 524, 417), (418, 527, 523), (520, 527, 418), (606, 607, 450), (587, 606, 449), (499, 580, 437), (450, 607, 520), (133, 299, 298), (139, 140, 307), (139, 306, 304), (133, 136, 304), (155, 315, 307), (162, 163, 329), (162, 328, 327), (155, 159, 327), (132, 298, 296), (630, 472, 471), (622, 623, 468), (622, 467, 464), (630, 616, 464), (635, 481, 480), (637, 636, 482), (477, 482, 636), (637, 483, 481), (634, 480, 468), (122, 123, 37), (126, 127, 113), (113, 127, 124), (119, 121, 145), (124, 130, 114), (119, 141, 126), (114, 130, 122), (192, 296, 297), (309, 310, 241), (246, 321, 323), (326, 324, 249), (323, 326, 251), (233, 300, 309), (310, 321, 246), (297, 300, 233), (453, 451, 394), (396, 399, 455), (417, 471, 469), (400, 462, 455), (400, 415, 469), (628, 515, 511), (631, 629, 524), (628, 617, 509), (631, 526, 509), (123, 296, 192), (524, 629, 471), (394, 451, 145), (626, 511, 249), (100, 224, 484), (633, 329, 163)])
me_cone.materials.append(mat_material_002)
me_cone.use_remesh_fix_poles = True
me_cone.use_remesh_preserve_attributes = False
me_cone.update()

# ---- objects
ob_cone = bpy.data.objects.new('Cone', me_cone)

# ---- transforms, parenting, visibility, modifiers, constraints
ob_cone.location = (0.05727, 0.09533, 2.787)
ob_cone.rotation_euler = (0.0, -0.0, 1.45)
ob_cone.scale = (0.919, 0.919, 0.919)

# ---- collection membership
col_collection.objects.link(ob_cone)

# ---- scene / render settings (as saved in the file)
scene.frame_start = 1; scene.frame_end = 250; scene.frame_set(1)
scene.render.engine = 'CYCLES'
scene.cycles.samples = 1000
scene.cycles.sampling_pattern = 'TABULATED_SOBOL'
scene.cycles.use_adaptive_sampling = False
scene.cycles.use_light_tree = False
scene.view_settings.view_transform = 'Filmic'
bpy.context.view_layer.update()

# ---- added for rendering (the .blend has no active camera and no usable light): camera, sun
cam_auto = bpy.data.cameras.new('AutoCamera')
cam_auto.lens = 50.0
cam_auto.sensor_width = 36.0
cam_auto.clip_end = 1000.0
ob_auto_camera = bpy.data.objects.new('AutoCamera', cam_auto)
scene.collection.objects.link(ob_auto_camera)
ob_auto_camera.location = (2.97195, -3.3285, 5.08954)
ob_auto_camera.rotation_euler = (1.09748, -7.21219e-08, 0.694738)
scene.camera = ob_auto_camera
light_auto_sun = bpy.data.lights.new('AutoSun', 'SUN')
light_auto_sun.energy = 3.0
light_auto_sun.angle = 0.0523599
ob_auto_sun = bpy.data.objects.new('AutoSun', light_auto_sun)
scene.collection.objects.link(ob_auto_sun)
ob_auto_sun.rotation_euler = (0.872665, 0.174533, 0.523599)
bpy.context.view_layer.update()
